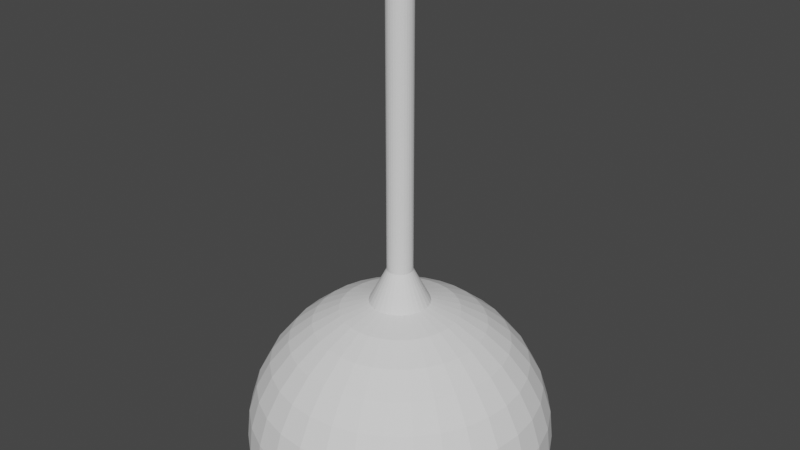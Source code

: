 # Source: ceilingLight.blend  (saved by Blender 2.92.15; exported with 4.5.12 LTS)
import bpy
from mathutils import Matrix  # noqa: F401  (used for matrix-valued properties, if any)

bpy.ops.wm.read_factory_settings(use_empty=True)
scene = bpy.context.scene
scene.name = 'Scene'

# ---- collections
col_collection = bpy.data.collections.new('Collection'); scene.collection.children.link(col_collection)

# ---- world
world_world = bpy.data.worlds.new('World'); scene.world = world_world
world_world.use_nodes = True; world_world.node_tree.nodes.clear()
_N = world_world.node_tree.nodes; _L = world_world.node_tree.links
n0 = _N.new('ShaderNodeOutputWorld'); n0.name = 'World Output'; n0.location = (300, 300)
n1 = _N.new('ShaderNodeBackground'); n1.name = 'Background'; n1.location = (10, 300)
n1.inputs[0].default_value = (0.05088, 0.05088, 0.05088, 1.0)
_L.new(n1.outputs[0], n0.inputs[0])
n0.is_active_output = True
world_world.color = (0.05088, 0.05088, 0.05088)
world_world.use_sun_shadow = False
world_world.sun_shadow_jitter_overblur = 0.0

# ---- meshes
me_sphere = bpy.data.meshes.new('Sphere')
me_sphere.from_pydata([(0.0, 0.1951, 0.9808), (0.0, 0.3827, 0.9239), (0.0, 0.5556, 0.8315), (0.0, 0.7071, 0.7071), (0.0, 0.8315, 0.5556), (0.0, 0.9239, 0.3827), (0.0, 0.9808, 0.1951), (0.0, 1.0, 1.192e-07), (0.03806, 0.1913, 0.9808), (0.07466, 0.3753, 0.9239), (0.1084, 0.5449, 0.8315), (0.1379, 0.6935, 0.7071), (0.1622, 0.8155, 0.5556), (0.1802, 0.9061, 0.3827), (0.1913, 0.9619, 0.1951), (0.1951, 0.9808, 1.192e-07), (0.07466, 0.1802, 0.9808), (0.1464, 0.3536, 0.9239), (0.2126, 0.5133, 0.8315), (0.2706, 0.6533, 0.7071), (0.3182, 0.7682, 0.5556), (0.3536, 0.8536, 0.3827), (0.3753, 0.9061, 0.1951), (0.3827, 0.9239, 1.192e-07), (0.1084, 0.1622, 0.9808), (0.2126, 0.3182, 0.9239), (0.3087, 0.4619, 0.8315), (0.3928, 0.5879, 0.7071), (0.4619, 0.6913, 0.5556), (0.5133, 0.7682, 0.3827), (0.5449, 0.8155, 0.1951), (0.5556, 0.8315, 1.192e-07), (0.1379, 0.1379, 0.9808), (0.2706, 0.2706, 0.9239), (0.3928, 0.3928, 0.8315), (0.5, 0.5, 0.7071), (0.5879, 0.5879, 0.5556), (0.6533, 0.6533, 0.3827), (0.6935, 0.6935, 0.1951), (0.7071, 0.7071, 1.192e-07), (0.1622, 0.1084, 0.9808), (0.3182, 0.2126, 0.9239), (0.4619, 0.3087, 0.8315), (0.5879, 0.3928, 0.7071), (0.6913, 0.4619, 0.5556), (0.7682, 0.5133, 0.3827), (0.8155, 0.5449, 0.1951), (0.8315, 0.5556, 1.192e-07), (0.1802, 0.07466, 0.9808), (0.3536, 0.1464, 0.9239), (0.5133, 0.2126, 0.8315), (0.6533, 0.2706, 0.7071), (0.7682, 0.3182, 0.5556), (0.8536, 0.3536, 0.3827), (0.9061, 0.3753, 0.1951), (0.9239, 0.3827, 1.192e-07), (0.1913, 0.03806, 0.9808), (0.3753, 0.07466, 0.9239), (0.5449, 0.1084, 0.8315), (0.6935, 0.1379, 0.7071), (0.8155, 0.1622, 0.5556), (0.9061, 0.1802, 0.3827), (0.9619, 0.1913, 0.1951), (0.9808, 0.1951, 1.192e-07), (0.1951, -3.266e-07, 0.9808), (0.3827, -3.192e-07, 0.9239), (0.5556, -3.117e-07, 0.8315), (0.7071, -3.192e-07, 0.7071), (0.8315, -3.341e-07, 0.5556), (0.9239, -2.745e-07, 0.3827), (0.9808, -3.937e-07, 0.1951), (1.0, -3.788e-07, 1.192e-07), (0.1913, -0.03806, 0.9808), (0.3753, -0.07466, 0.9239), (0.5449, -0.1084, 0.8315), (0.6935, -0.138, 0.7071), (0.8155, -0.1622, 0.5556), (0.9061, -0.1802, 0.3827), (0.9619, -0.1913, 0.1951), (0.9808, -0.1951, 1.192e-07), (0.1802, -0.07466, 0.9808), (0.3536, -0.1464, 0.9239), (0.5133, -0.2126, 0.8315), (0.6533, -0.2706, 0.7071), (0.7682, -0.3182, 0.5556), (0.8536, -0.3536, 0.3827), (0.9061, -0.3753, 0.1951), (0.9239, -0.3827, 1.192e-07), (0.1622, -0.1084, 0.9808), (0.3182, -0.2126, 0.9239), (0.4619, -0.3087, 0.8315), (0.5879, -0.3928, 0.7071), (0.6913, -0.4619, 0.5556), (0.7682, -0.5133, 0.3827), (0.8155, -0.5449, 0.1951), (0.8315, -0.5556, 1.192e-07), (0.1379, -0.138, 0.9808), (0.2706, -0.2706, 0.9239), (0.3928, -0.3928, 0.8315), (0.5, -0.5, 0.7071), (0.5879, -0.5879, 0.5556), (0.6533, -0.6533, 0.3827), (0.6935, -0.6935, 0.1951), (0.7071, -0.7071, 1.192e-07), (0.1084, -0.1622, 0.9808), (0.2126, -0.3182, 0.9239), (0.3087, -0.4619, 0.8315), (0.3928, -0.5879, 0.7071), (0.4619, -0.6913, 0.5556), (0.5133, -0.7682, 0.3827), (0.5449, -0.8155, 0.1951), (0.5556, -0.8315, 1.192e-07), (0.07466, -0.1802, 0.9808), (0.1464, -0.3536, 0.9239), (0.2126, -0.5133, 0.8315), (0.2706, -0.6533, 0.7071), (0.3182, -0.7682, 0.5556), (0.3536, -0.8536, 0.3827), (0.3753, -0.9061, 0.1951), (0.3827, -0.9239, 1.192e-07), (0.03806, -0.1913, 0.9808), (0.07466, -0.3753, 0.9239), (0.1084, -0.5449, 0.8315), (0.1379, -0.6935, 0.7071), (0.1622, -0.8155, 0.5556), (0.1802, -0.9061, 0.3827), (0.1913, -0.9619, 0.1951), (0.1951, -0.9808, 1.192e-07), (-7.212e-09, -0.1951, 0.9808), (4.122e-08, -0.3827, 0.9239), (2.632e-08, -0.5556, 0.8315), (-2.584e-08, -0.7071, 0.7071), (-8.544e-08, -0.8315, 0.5556), (6.357e-08, -0.9239, 0.3827), (-8.544e-08, -0.9808, 0.1951), (-1.003e-07, -1.0, 1.192e-07), (-0.03806, -0.1913, 0.9808), (-0.07466, -0.3753, 0.9239), (-0.1084, -0.5449, 0.8315), (-0.1379, -0.6935, 0.7071), (-0.1622, -0.8155, 0.5556), (-0.1802, -0.9061, 0.3827), (-0.1913, -0.9619, 0.1951), (-0.1951, -0.9808, 1.192e-07), (-0.07466, -0.1802, 0.9808), (-0.1464, -0.3536, 0.9239), (-0.2126, -0.5133, 0.8315), (-0.2706, -0.6533, 0.7071), (-0.3182, -0.7682, 0.5556), (-0.3536, -0.8536, 0.3827), (-0.3753, -0.9061, 0.1951), (-0.3827, -0.9239, 1.192e-07), (-0.1084, -0.1622, 0.9808), (-0.2126, -0.3182, 0.9239), (-0.3087, -0.4619, 0.8315), (-0.3928, -0.5879, 0.7071), (-0.4619, -0.6913, 0.5556), (-0.5133, -0.7682, 0.3827), (-0.5449, -0.8155, 0.1951), (-0.5556, -0.8315, 1.192e-07), (0.0, 0.1951, 0.9808), (-0.1379, -0.138, 0.9808), (-0.2706, -0.2706, 0.9239), (-0.3928, -0.3928, 0.8315), (-0.5, -0.5, 0.7071), (-0.5879, -0.5879, 0.5556), (-0.6533, -0.6533, 0.3827), (-0.6935, -0.6935, 0.1951), (-0.7071, -0.7071, 1.192e-07), (-0.1622, -0.1084, 0.9808), (-0.3182, -0.2126, 0.9239), (-0.4619, -0.3087, 0.8315), (-0.5879, -0.3928, 0.7071), (-0.6913, -0.4619, 0.5556), (-0.7682, -0.5133, 0.3827), (-0.8155, -0.5449, 0.1951), (-0.8315, -0.5556, 1.192e-07), (-0.1802, -0.07466, 0.9808), (-0.3536, -0.1464, 0.9239), (-0.5133, -0.2126, 0.8315), (-0.6533, -0.2706, 0.7071), (-0.7682, -0.3182, 0.5556), (-0.8536, -0.3536, 0.3827), (-0.9061, -0.3753, 0.1951), (-0.9239, -0.3827, 1.192e-07), (-0.1913, -0.03806, 0.9808), (-0.3753, -0.07466, 0.9239), (-0.5449, -0.1084, 0.8315), (-0.6935, -0.1379, 0.7071), (-0.8155, -0.1622, 0.5556), (-0.9061, -0.1802, 0.3827), (-0.9619, -0.1913, 0.1951), (-0.9808, -0.1951, 1.192e-07), (-0.1951, -3.117e-07, 0.9808), (-0.3827, -2.819e-07, 0.9239), (-0.5556, -2.819e-07, 0.8315), (-0.7071, -1.851e-07, 0.7071), (-0.8315, -1.404e-07, 0.5556), (-0.9239, -3.192e-07, 0.3827), (-0.9808, -9.567e-08, 0.1951), (-1.0, -1.404e-07, 1.192e-07), (-0.1913, 0.03806, 0.9808), (-0.3753, 0.07466, 0.9239), (-0.5449, 0.1084, 0.8315), (-0.6935, 0.1379, 0.7071), (-0.8155, 0.1622, 0.5556), (-0.9061, 0.1802, 0.3827), (-0.9619, 0.1913, 0.1951), (-0.9808, 0.1951, 1.192e-07), (-0.1802, 0.07466, 0.9808), (-0.3536, 0.1464, 0.9239), (-0.5133, 0.2126, 0.8315), (-0.6533, 0.2706, 0.7071), (-0.7682, 0.3182, 0.5556), (-0.8536, 0.3536, 0.3827), (-0.9061, 0.3753, 0.1951), (-0.9239, 0.3827, 1.192e-07), (-0.1622, 0.1084, 0.9808), (-0.3182, 0.2126, 0.9239), (-0.4619, 0.3087, 0.8315), (-0.5879, 0.3928, 0.7071), (-0.6913, 0.4619, 0.5556), (-0.7682, 0.5133, 0.3827), (-0.8155, 0.5449, 0.1951), (-0.8315, 0.5556, 1.192e-07), (-0.1379, 0.1379, 0.9808), (-0.2706, 0.2706, 0.9239), (-0.3928, 0.3928, 0.8315), (-0.5, 0.5, 0.7071), (-0.5879, 0.5879, 0.5556), (-0.6533, 0.6533, 0.3827), (-0.6935, 0.6935, 0.1951), (-0.7071, 0.7071, 1.192e-07), (-0.1084, 0.1622, 0.9808), (-0.2126, 0.3182, 0.9239), (-0.3087, 0.4619, 0.8315), (-0.3928, 0.5879, 0.7071), (-0.4619, 0.6913, 0.5556), (-0.5133, 0.7682, 0.3827), (-0.5449, 0.8155, 0.1951), (-0.5556, 0.8315, 1.192e-07), (-0.07466, 0.1802, 0.9808), (-0.1464, 0.3536, 0.9239), (-0.2126, 0.5133, 0.8315), (-0.2706, 0.6533, 0.7071), (-0.3182, 0.7682, 0.5556), (-0.3536, 0.8536, 0.3827), (-0.3753, 0.9061, 0.1951), (-0.3827, 0.9239, 1.192e-07), (-0.03806, 0.1913, 0.9808), (-0.07466, 0.3753, 0.9239), (-0.1084, 0.5449, 0.8315), (-0.1379, 0.6935, 0.7071), (-0.1622, 0.8155, 0.5556), (-0.1802, 0.9061, 0.3827), (-0.1913, 0.9619, 0.1951), (-0.1951, 0.9808, 1.192e-07), (1.0, -3.788e-07, -2.325e-06), (1.0, 1.923e-06, 0.0), (1.0, -2.68e-06, 0.0), (0.1951, -0.9808, 0.0), (-0.9808, -0.1951, 0.0), (0.9239, 0.3827, 0.0), (3.412e-06, -1.0, 0.0), (-1.003e-07, -1.0, -3.517e-06), (-1.0, -1.404e-07, 0.0), (-3.612e-06, -1.0, 0.0), (-0.9808, 0.1951, 0.0), (0.9808, 0.1951, 0.0), (-0.9239, 0.3827, 0.0), (-0.8315, 0.5556, 0.0), (-0.7071, 0.7071, 0.0), (-0.3827, 0.9239, 0.0), (-0.5556, 0.8315, 0.0), (-0.1951, 0.9808, 0.0), (0.0, 1.0, 0.0), (0.5556, 0.8315, 0.0), (0.3827, 0.9239, 0.0), (0.1951, 0.9808, 0.0), (-0.1951, -0.9808, 0.0), (0.8315, -0.5556, 0.0), (0.8315, 0.5556, 0.0), (0.9808, -0.1951, 0.0), (0.9239, -0.3827, 0.0), (0.7071, 0.7071, 0.0), (-0.3827, -0.9239, 0.0), (-0.5556, -0.8315, 0.0), (-0.7071, -0.7071, 0.0), (-0.8315, -0.5556, 0.0), (-0.9239, -0.3827, 0.0), (0.7071, -0.7071, 0.0), (0.5556, -0.8315, 0.0), (0.3827, -0.9239, 0.0), (0.03806, 0.1913, 0.9808), (0.07466, 0.1802, 0.9808), (0.1084, 0.1622, 0.9808), (0.1379, 0.1379, 0.9808), (0.1622, 0.1084, 0.9808), (0.1802, 0.07466, 0.9808), (0.1913, 0.03806, 0.9808), (0.1951, -3.266e-07, 0.9808), (0.1913, -0.03806, 0.9808), (0.1802, -0.07466, 0.9808), (0.1622, -0.1084, 0.9808), (0.1379, -0.138, 0.9808), (0.1084, -0.1622, 0.9808), (0.07466, -0.1802, 0.9808), (0.03806, -0.1913, 0.9808), (-7.212e-09, -0.1951, 0.9808), (-0.03806, -0.1913, 0.9808), (-0.07466, -0.1802, 0.9808), (-0.1084, -0.1622, 0.9808), (-0.1379, -0.138, 0.9808), (-0.1622, -0.1084, 0.9808), (-0.1802, -0.07466, 0.9808), (-0.1913, -0.03806, 0.9808), (-0.1951, -3.117e-07, 0.9808), (-0.1913, 0.03806, 0.9808), (-0.1802, 0.07466, 0.9808), (-0.1622, 0.1084, 0.9808), (-0.1379, 0.1379, 0.9808), (-0.1084, 0.1622, 0.9808), (-0.07466, 0.1802, 0.9808), (-0.03806, 0.1913, 0.9808), (2.776e-08, 0.08274, 1.2), (0.01614, 0.08115, 1.2), (0.03166, 0.07644, 1.2), (0.04597, 0.0688, 1.2), (0.05851, 0.05851, 1.2), (0.0688, 0.04597, 1.2), (0.07644, 0.03166, 1.2), (0.08115, 0.01614, 1.2), (0.08274, -3.182e-07, 1.2), (0.08115, -0.01614, 1.2), (0.07644, -0.03166, 1.2), (0.0688, -0.04597, 1.2), (0.05851, -0.05851, 1.2), (0.04597, -0.0688, 1.2), (0.03166, -0.07644, 1.2), (0.01614, -0.08115, 1.2), (2.47e-08, -0.08274, 1.2), (-0.01614, -0.08115, 1.2), (-0.03166, -0.07644, 1.2), (-0.04597, -0.0688, 1.2), (-0.05851, -0.05851, 1.2), (-0.0688, -0.04597, 1.2), (-0.07644, -0.03166, 1.2), (-0.08115, -0.01614, 1.2), (-0.08274, -3.119e-07, 1.2), (-0.08115, 0.01614, 1.2), (-0.07644, 0.03166, 1.2), (-0.0688, 0.04597, 1.2), (-0.05851, 0.05851, 1.2), (-0.04597, 0.0688, 1.2), (-0.03166, 0.07644, 1.2), (-0.01614, 0.08115, 1.2), (2.776e-08, 0.08274, 3.0), (0.01614, 0.08115, 3.0), (0.03166, 0.07644, 3.0), (0.04597, 0.0688, 3.0), (0.05851, 0.05851, 3.0), (0.0688, 0.04597, 3.0), (0.07644, 0.03166, 3.0), (0.08115, 0.01614, 3.0), (0.08274, -3.182e-07, 3.0), (0.08115, -0.01614, 3.0), (0.07644, -0.03166, 3.0), (0.0688, -0.04597, 3.0), (0.05851, -0.05851, 3.0), (0.04597, -0.0688, 3.0), (0.03166, -0.07644, 3.0), (0.01614, -0.08115, 3.0), (2.47e-08, -0.08274, 3.0), (-0.01614, -0.08115, 3.0), (-0.03166, -0.07644, 3.0), (-0.04597, -0.0688, 3.0), (-0.05851, -0.05851, 3.0), (-0.0688, -0.04597, 3.0), (-0.07644, -0.03166, 3.0), (-0.08115, -0.01614, 3.0), (-0.08274, -3.119e-07, 3.0), (-0.08115, 0.01614, 3.0), (-0.07644, 0.03166, 3.0), (-0.0688, 0.04597, 3.0), (-0.05851, 0.05851, 3.0), (-0.04597, 0.0688, 3.0), (-0.03166, 0.07644, 3.0), (-0.01614, 0.08115, 3.0)], [], [(1, 0, 8, 9), (2, 1, 9, 10), (3, 2, 10, 11), (4, 3, 11, 12), (5, 4, 12, 13), (6, 5, 13, 14), (7, 6, 14, 15), (8, 0, 160, 293), (15, 14, 22, 23), (193, 185, 315, 316), (9, 8, 16, 17), (10, 9, 17, 18), (11, 10, 18, 19), (12, 11, 19, 20), (13, 12, 20, 21), (14, 13, 21, 22), (20, 19, 27, 28), (21, 20, 28, 29), (22, 21, 29, 30), (23, 22, 30, 31), (56, 48, 298, 299), (17, 16, 24, 25), (18, 17, 25, 26), (19, 18, 26, 27), (112, 104, 305, 306), (25, 24, 32, 33), (26, 25, 33, 34), (27, 26, 34, 35), (28, 27, 35, 36), (29, 28, 36, 37), (30, 29, 37, 38), (31, 30, 38, 39), (36, 35, 43, 44), (37, 36, 44, 45), (38, 37, 45, 46), (39, 38, 46, 47), (169, 161, 312, 313), (33, 32, 40, 41), (34, 33, 41, 42), (35, 34, 42, 43), (41, 40, 48, 49), (42, 41, 49, 50), (43, 42, 50, 51), (44, 43, 51, 52), (45, 44, 52, 53), (46, 45, 53, 54), (47, 46, 54, 55), (249, 241, 322, 323), (53, 52, 60, 61), (54, 53, 61, 62), (55, 54, 62, 63), (136, 128, 308, 309), (49, 48, 56, 57), (50, 49, 57, 58), (51, 50, 58, 59), (52, 51, 59, 60), (57, 56, 64, 65), (58, 57, 65, 66), (59, 58, 66, 67), (60, 59, 67, 68), (61, 60, 68, 69), (62, 61, 69, 70), (63, 62, 70, 71), (64, 56, 299, 300), (69, 68, 76, 77), (70, 69, 77, 78), (71, 70, 78, 79), (40, 32, 296, 297), (65, 64, 72, 73), (66, 65, 73, 74), (67, 66, 74, 75), (68, 67, 75, 76), (74, 73, 81, 82), (75, 74, 82, 83), (76, 75, 83, 84), (77, 76, 84, 85), (78, 77, 85, 86), (79, 78, 86, 87), (120, 112, 306, 307), (73, 72, 80, 81), (86, 85, 93, 94), (87, 86, 94, 95), (177, 169, 313, 314), (81, 80, 88, 89), (82, 81, 89, 90), (83, 82, 90, 91), (84, 83, 91, 92), (85, 84, 92, 93), (91, 90, 98, 99), (92, 91, 99, 100), (93, 92, 100, 101), (94, 93, 101, 102), (95, 94, 102, 103), (233, 225, 320, 321), (89, 88, 96, 97), (90, 89, 97, 98), (103, 102, 110, 111), (96, 88, 303, 304), (97, 96, 104, 105), (98, 97, 105, 106), (99, 98, 106, 107), (100, 99, 107, 108), (101, 100, 108, 109), (102, 101, 109, 110), (107, 106, 114, 115), (108, 107, 115, 116), (109, 108, 116, 117), (110, 109, 117, 118), (111, 110, 118, 119), (48, 40, 297, 298), (105, 104, 112, 113), (106, 105, 113, 114), (119, 118, 126, 127), (241, 233, 321, 322), (113, 112, 120, 121), (114, 113, 121, 122), (115, 114, 122, 123), (116, 115, 123, 124), (117, 116, 124, 125), (118, 117, 125, 126), (124, 123, 131, 132), (125, 124, 132, 133), (126, 125, 133, 134), (127, 126, 134, 135), (161, 152, 311, 312), (121, 120, 128, 129), (122, 121, 129, 130), (123, 122, 130, 131), (0, 249, 323, 160), (129, 128, 136, 137), (130, 129, 137, 138), (131, 130, 138, 139), (132, 131, 139, 140), (133, 132, 140, 141), (134, 133, 141, 142), (135, 134, 142, 143), (140, 139, 147, 148), (141, 140, 148, 149), (142, 141, 149, 150), (143, 142, 150, 151), (217, 209, 318, 319), (137, 136, 144, 145), (138, 137, 145, 146), (139, 138, 146, 147), (145, 144, 152, 153), (146, 145, 153, 154), (147, 146, 154, 155), (148, 147, 155, 156), (149, 148, 156, 157), (150, 149, 157, 158), (151, 150, 158, 159), (24, 16, 294, 295), (157, 156, 165, 166), (158, 157, 166, 167), (159, 158, 167, 168), (209, 201, 317, 318), (153, 152, 161, 162), (154, 153, 162, 163), (155, 154, 163, 164), (156, 155, 164, 165), (163, 162, 170, 171), (164, 163, 171, 172), (165, 164, 172, 173), (166, 165, 173, 174), (167, 166, 174, 175), (168, 167, 175, 176), (185, 177, 314, 315), (162, 161, 169, 170), (175, 174, 182, 183), (176, 175, 183, 184), (80, 72, 301, 302), (170, 169, 177, 178), (171, 170, 178, 179), (172, 171, 179, 180), (173, 172, 180, 181), (174, 173, 181, 182), (179, 178, 186, 187), (180, 179, 187, 188), (181, 180, 188, 189), (182, 181, 189, 190), (183, 182, 190, 191), (184, 183, 191, 192), (104, 96, 304, 305), (178, 177, 185, 186), (191, 190, 198, 199), (192, 191, 199, 200), (225, 217, 319, 320), (186, 185, 193, 194), (187, 186, 194, 195), (188, 187, 195, 196), (189, 188, 196, 197), (190, 189, 197, 198), (196, 195, 203, 204), (197, 196, 204, 205), (198, 197, 205, 206), (199, 198, 206, 207), (200, 199, 207, 208), (88, 80, 302, 303), (194, 193, 201, 202), (195, 194, 202, 203), (208, 207, 215, 216), (144, 136, 309, 310), (202, 201, 209, 210), (203, 202, 210, 211), (204, 203, 211, 212), (205, 204, 212, 213), (206, 205, 213, 214), (207, 206, 214, 215), (212, 211, 219, 220), (213, 212, 220, 221), (214, 213, 221, 222), (215, 214, 222, 223), (216, 215, 223, 224), (201, 193, 316, 317), (210, 209, 217, 218), (211, 210, 218, 219), (224, 223, 231, 232), (32, 24, 295, 296), (218, 217, 225, 226), (219, 218, 226, 227), (220, 219, 227, 228), (221, 220, 228, 229), (222, 221, 229, 230), (223, 222, 230, 231), (229, 228, 236, 237), (230, 229, 237, 238), (231, 230, 238, 239), (232, 231, 239, 240), (152, 144, 310, 311), (226, 225, 233, 234), (227, 226, 234, 235), (228, 227, 235, 236), (234, 233, 241, 242), (235, 234, 242, 243), (236, 235, 243, 244), (237, 236, 244, 245), (238, 237, 245, 246), (239, 238, 246, 247), (240, 239, 247, 248), (16, 8, 293, 294), (246, 245, 253, 254), (247, 246, 254, 255), (248, 247, 255, 256), (72, 64, 300, 301), (242, 241, 249, 250), (243, 242, 250, 251), (244, 243, 251, 252), (245, 244, 252, 253), (250, 249, 0, 1), (251, 250, 1, 2), (252, 251, 2, 3), (253, 252, 3, 4), (254, 253, 4, 5), (255, 254, 5, 6), (256, 255, 6, 7), (128, 120, 307, 308), (257, 259, 258), (266, 263, 264), (356, 387, 386, 385, 384, 383, 382, 381, 380, 379, 378, 377, 376, 375, 374, 373, 372, 371, 370, 369, 368, 367, 366, 365, 364, 363, 362, 361, 360, 359, 358, 357), (275, 7, 15, 278), (278, 15, 23, 277), (277, 23, 31, 276), (276, 31, 39, 284), (284, 39, 47, 281), (281, 47, 55, 262), (262, 55, 63, 268), (268, 63, 71, 257, 258), (257, 71, 79, 282, 259), (282, 79, 87, 283), (283, 87, 95, 280), (280, 95, 103, 290), (290, 103, 111, 291), (291, 111, 119, 292), (292, 119, 127, 260), (260, 127, 135, 264, 263), (264, 135, 143, 279, 266), (279, 143, 151, 285), (285, 151, 159, 286), (286, 159, 168, 287), (168, 176, 288, 287), (176, 184, 289, 288), (184, 192, 261, 289), (192, 200, 265, 261), (200, 208, 267, 265), (267, 208, 216, 269), (269, 216, 224, 270), (270, 224, 232, 271), (232, 240, 273, 271), (240, 248, 272, 273), (248, 256, 274, 272), (256, 7, 275, 274), (323, 322, 354, 355), (296, 295, 327, 328), (309, 308, 340, 341), (322, 321, 353, 354), (295, 294, 326, 327), (308, 307, 339, 340), (321, 320, 352, 353), (294, 293, 325, 326), (307, 306, 338, 339), (320, 319, 351, 352), (293, 160, 324, 325), (306, 305, 337, 338), (319, 318, 350, 351), (305, 304, 336, 337), (318, 317, 349, 350), (304, 303, 335, 336), (317, 316, 348, 349), (303, 302, 334, 335), (160, 323, 355, 324), (316, 315, 347, 348), (302, 301, 333, 334), (315, 314, 346, 347), (301, 300, 332, 333), (314, 313, 345, 346), (300, 299, 331, 332), (313, 312, 344, 345), (299, 298, 330, 331), (312, 311, 343, 344), (298, 297, 329, 330), (311, 310, 342, 343), (297, 296, 328, 329), (310, 309, 341, 342), (336, 335, 367, 368), (349, 348, 380, 381), (335, 334, 366, 367), (348, 347, 379, 380), (334, 333, 365, 366), (347, 346, 378, 379), (333, 332, 364, 365), (346, 345, 377, 378), (332, 331, 363, 364), (345, 344, 376, 377), (331, 330, 362, 363), (344, 343, 375, 376), (330, 329, 361, 362), (343, 342, 374, 375), (324, 355, 387, 356), (329, 328, 360, 361), (342, 341, 373, 374), (355, 354, 386, 387), (328, 327, 359, 360), (341, 340, 372, 373), (354, 353, 385, 386), (327, 326, 358, 359), (340, 339, 371, 372), (353, 352, 384, 385), (326, 325, 357, 358), (339, 338, 370, 371), (352, 351, 383, 384), (325, 324, 356, 357), (338, 337, 369, 370), (351, 350, 382, 383), (337, 336, 368, 369), (350, 349, 381, 382)])
_uv = me_sphere.uv_layers.new(name='UVMap')
_uv.uv.foreach_set('vector', [0.9414, 0.9297, 0.9414, 0.9297, 0.9414, 0.9297, 0.9414, 0.9297, 0.9414, 0.9297, 0.9414, 0.9297, 0.9414, 0.9297, 0.9414, 0.9297, 0.9414, 0.9297, 0.9414, 0.9297, 0.9414, 0.9297, 0.9414, 0.9297, 0.9414, 0.9297, 0.9414, 0.9297, 0.9414, 0.9297, 0.9414, 0.9297, 0.9414, 0.9297, 0.9414, 0.9297, 0.9414, 0.9297, 0.9414, 0.9297, 0.9414, 0.9297, 0.9414, 0.9297, 0.9414, 0.9297, 0.9414, 0.9297, 0.9414, 0.9297, 0.9414, 0.9297, 0.9414, 0.9297, 0.9414, 0.9297, 0.8105, 0.9297, 0.8105, 0.9297, 0.8105, 0.9297, 0.8105, 0.9297, 0.9414, 0.9297, 0.9414, 0.9297, 0.9414, 0.9297, 0.9414, 0.9297, 0.8105, 0.9297, 0.8105, 0.9297, 0.8105, 0.9297, 0.8105, 0.9297, 0.9414, 0.9297, 0.9414, 0.9297, 0.9414, 0.9297, 0.9414, 0.9297, 0.9414, 0.9297, 0.9414, 0.9297, 0.9414, 0.9297, 0.9414, 0.9297, 0.9414, 0.9297, 0.9414, 0.9297, 0.9414, 0.9297, 0.9414, 0.9297, 0.9414, 0.9297, 0.9414, 0.9297, 0.9414, 0.9297, 0.9414, 0.9297, 0.9414, 0.9297, 0.9414, 0.9297, 0.9414, 0.9297, 0.9414, 0.9297, 0.9414, 0.9297, 0.9414, 0.9297, 0.9414, 0.9297, 0.9414, 0.9297, 0.9414, 0.9297, 0.9414, 0.9297, 0.9414, 0.9297, 0.9414, 0.9297, 0.9414, 0.9297, 0.9414, 0.9297, 0.9414, 0.9297, 0.9414, 0.9297, 0.9414, 0.9297, 0.9414, 0.9297, 0.9414, 0.9297, 0.9414, 0.9297, 0.9414, 0.9297, 0.9414, 0.9297, 0.9414, 0.9297, 0.9414, 0.9297, 0.8105, 0.9297, 0.8105, 0.9297, 0.8105, 0.9297, 0.8105, 0.9297, 0.9414, 0.9297, 0.9414, 0.9297, 0.9414, 0.9297, 0.9414, 0.9297, 0.9414, 0.9297, 0.9414, 0.9297, 0.9414, 0.9297, 0.9414, 0.9297, 0.9414, 0.9297, 0.9414, 0.9297, 0.9414, 0.9297, 0.9414, 0.9297, 0.8105, 0.9297, 0.8105, 0.9297, 0.8105, 0.9297, 0.8105, 0.9297, 0.9414, 0.9297, 0.9414, 0.9297, 0.9414, 0.9297, 0.9414, 0.9297, 0.9414, 0.9297, 0.9414, 0.9297, 0.9414, 0.9297, 0.9414, 0.9297, 0.9414, 0.9297, 0.9414, 0.9297, 0.9414, 0.9297, 0.9414, 0.9297, 0.9414, 0.9297, 0.9414, 0.9297, 0.9414, 0.9297, 0.9414, 0.9297, 0.9414, 0.9297, 0.9414, 0.9297, 0.9414, 0.9297, 0.9414, 0.9297, 0.9414, 0.9297, 0.9414, 0.9297, 0.9414, 0.9297, 0.9414, 0.9297, 0.9414, 0.9297, 0.9414, 0.9297, 0.9414, 0.9297, 0.9414, 0.9297, 0.9414, 0.9297, 0.9414, 0.9297, 0.9414, 0.9297, 0.9414, 0.9297, 0.9414, 0.9297, 0.9414, 0.9297, 0.9414, 0.9297, 0.9414, 0.9297, 0.9414, 0.9297, 0.9414, 0.9297, 0.9414, 0.9297, 0.9414, 0.9297, 0.9414, 0.9297, 0.9414, 0.9297, 0.9414, 0.9297, 0.9414, 0.9297, 0.8105, 0.9297, 0.8105, 0.9297, 0.8105, 0.9297, 0.8105, 0.9297, 0.9414, 0.9297, 0.9414, 0.9297, 0.9414, 0.9297, 0.9414, 0.9297, 0.9414, 0.9297, 0.9414, 0.9297, 0.9414, 0.9297, 0.9414, 0.9297, 0.9414, 0.9297, 0.9414, 0.9297, 0.9414, 0.9297, 0.9414, 0.9297, 0.9414, 0.9297, 0.9414, 0.9297, 0.9414, 0.9297, 0.9414, 0.9297, 0.9414, 0.9297, 0.9414, 0.9297, 0.9414, 0.9297, 0.9414, 0.9297, 0.9414, 0.9297, 0.9414, 0.9297, 0.9414, 0.9297, 0.9414, 0.9297, 0.9414, 0.9297, 0.9414, 0.9297, 0.9414, 0.9297, 0.9414, 0.9297, 0.9414, 0.9297, 0.9414, 0.9297, 0.9414, 0.9297, 0.9414, 0.9297, 0.9414, 0.9297, 0.9414, 0.9297, 0.9414, 0.9297, 0.9414, 0.9297, 0.9414, 0.9297, 0.9414, 0.9297, 0.9414, 0.9297, 0.9414, 0.9297, 0.8105, 0.9297, 0.8105, 0.9297, 0.8105, 0.9297, 0.8105, 0.9297, 0.9414, 0.9297, 0.9414, 0.9297, 0.9414, 0.9297, 0.9414, 0.9297, 0.9414, 0.9297, 0.9414, 0.9297, 0.9414, 0.9297, 0.9414, 0.9297, 0.9414, 0.9297, 0.9414, 0.9297, 0.9414, 0.9297, 0.9414, 0.9297, 0.8105, 0.9297, 0.8105, 0.9297, 0.8105, 0.9297, 0.8105, 0.9297, 0.9414, 0.9297, 0.9414, 0.9297, 0.9414, 0.9297, 0.9414, 0.9297, 0.9414, 0.9297, 0.9414, 0.9297, 0.9414, 0.9297, 0.9414, 0.9297, 0.9414, 0.9297, 0.9414, 0.9297, 0.9414, 0.9297, 0.9414, 0.9297, 0.9414, 0.9297, 0.9414, 0.9297, 0.9414, 0.9297, 0.9414, 0.9297, 0.9414, 0.9297, 0.9414, 0.9297, 0.9414, 0.9297, 0.9414, 0.9297, 0.9414, 0.9297, 0.9414, 0.9297, 0.9414, 0.9297, 0.9414, 0.9297, 0.9414, 0.9297, 0.9414, 0.9297, 0.9414, 0.9297, 0.9414, 0.9297, 0.9414, 0.9297, 0.9414, 0.9297, 0.9414, 0.9297, 0.9414, 0.9297, 0.9414, 0.9297, 0.9414, 0.9297, 0.9414, 0.9297, 0.9414, 0.9297, 0.9414, 0.9297, 0.9414, 0.9297, 0.9414, 0.9297, 0.9414, 0.9297, 0.9414, 0.9297, 0.9414, 0.9297, 0.9414, 0.9297, 0.9414, 0.9297, 0.8105, 0.9297, 0.8105, 0.9297, 0.8105, 0.9297, 0.8105, 0.9297, 0.9414, 0.9297, 0.9414, 0.9297, 0.9414, 0.9297, 0.9414, 0.9297, 0.9414, 0.9297, 0.9414, 0.9297, 0.9414, 0.9297, 0.9414, 0.9297, 0.9414, 0.9297, 0.9414, 0.9297, 0.9414, 0.9297, 0.9414, 0.9297, 0.8105, 0.9297, 0.8105, 0.9297, 0.8105, 0.9297, 0.8105, 0.9297, 0.9414, 0.9297, 0.9414, 0.9297, 0.9414, 0.9297, 0.9414, 0.9297, 0.9414, 0.9297, 0.9414, 0.9297, 0.9414, 0.9297, 0.9414, 0.9297, 0.9414, 0.9297, 0.9414, 0.9297, 0.9414, 0.9297, 0.9414, 0.9297, 0.9414, 0.9297, 0.9414, 0.9297, 0.9414, 0.9297, 0.9414, 0.9297, 0.9414, 0.9297, 0.9414, 0.9297, 0.9414, 0.9297, 0.9414, 0.9297, 0.9414, 0.9297, 0.9414, 0.9297, 0.9414, 0.9297, 0.9414, 0.9297, 0.9414, 0.9297, 0.9414, 0.9297, 0.9414, 0.9297, 0.9414, 0.9297, 0.9414, 0.9297, 0.9414, 0.9297, 0.9414, 0.9297, 0.9414, 0.9297, 0.9414, 0.9297, 0.9414, 0.9297, 0.9414, 0.9297, 0.9414, 0.9297, 0.9414, 0.9297, 0.9414, 0.9297, 0.9414, 0.9297, 0.9414, 0.9297, 0.8105, 0.9297, 0.8105, 0.9297, 0.8105, 0.9297, 0.8105, 0.9297, 0.9414, 0.9297, 0.9414, 0.9297, 0.9414, 0.9297, 0.9414, 0.9297, 0.9414, 0.9297, 0.9414, 0.9297, 0.9414, 0.9297, 0.9414, 0.9297, 0.9414, 0.9297, 0.9414, 0.9297, 0.9414, 0.9297, 0.9414, 0.9297, 0.8105, 0.9297, 0.8105, 0.9297, 0.8105, 0.9297, 0.8105, 0.9297, 0.9414, 0.9297, 0.9414, 0.9297, 0.9414, 0.9297, 0.9414, 0.9297, 0.9414, 0.9297, 0.9414, 0.9297, 0.9414, 0.9297, 0.9414, 0.9297, 0.9414, 0.9297, 0.9414, 0.9297, 0.9414, 0.9297, 0.9414, 0.9297, 0.9414, 0.9297, 0.9414, 0.9297, 0.9414, 0.9297, 0.9414, 0.9297, 0.9414, 0.9297, 0.9414, 0.9297, 0.9414, 0.9297, 0.9414, 0.9297, 0.9414, 0.9297, 0.9414, 0.9297, 0.9414, 0.9297, 0.9414, 0.9297, 0.9414, 0.9297, 0.9414, 0.9297, 0.9414, 0.9297, 0.9414, 0.9297, 0.9414, 0.9297, 0.9414, 0.9297, 0.9414, 0.9297, 0.9414, 0.9297, 0.9414, 0.9297, 0.9414, 0.9297, 0.9414, 0.9297, 0.9414, 0.9297, 0.9414, 0.9297, 0.9414, 0.9297, 0.9414, 0.9297, 0.9414, 0.9297, 0.8105, 0.9297, 0.8105, 0.9297, 0.8105, 0.9297, 0.8105, 0.9297, 0.9414, 0.9297, 0.9414, 0.9297, 0.9414, 0.9297, 0.9414, 0.9297, 0.9414, 0.9297, 0.9414, 0.9297, 0.9414, 0.9297, 0.9414, 0.9297, 0.9414, 0.9297, 0.9414, 0.9297, 0.9414, 0.9297, 0.9414, 0.9297, 0.8105, 0.9297, 0.8105, 0.9297, 0.8105, 0.9297, 0.8105, 0.9297, 0.9414, 0.9297, 0.9414, 0.9297, 0.9414, 0.9297, 0.9414, 0.9297, 0.9414, 0.9297, 0.9414, 0.9297, 0.9414, 0.9297, 0.9414, 0.9297, 0.9414, 0.9297, 0.9414, 0.9297, 0.9414, 0.9297, 0.9414, 0.9297, 0.9414, 0.9297, 0.9414, 0.9297, 0.9414, 0.9297, 0.9414, 0.9297, 0.9414, 0.9297, 0.9414, 0.9297, 0.9414, 0.9297, 0.9414, 0.9297, 0.9414, 0.9297, 0.9414, 0.9297, 0.9414, 0.9297, 0.9414, 0.9297, 0.9414, 0.9297, 0.9414, 0.9297, 0.9414, 0.9297, 0.9414, 0.9297, 0.9414, 0.9297, 0.9414, 0.9297, 0.9414, 0.9297, 0.9414, 0.9297, 0.9414, 0.9297, 0.9414, 0.9297, 0.9414, 0.9297, 0.9414, 0.9297, 0.9414, 0.9297, 0.9414, 0.9297, 0.9414, 0.9297, 0.9414, 0.9297, 0.9414, 0.9297, 0.9414, 0.9297, 0.9414, 0.9297, 0.9414, 0.9297, 0.8105, 0.9297, 0.8105, 0.9297, 0.8105, 0.9297, 0.8105, 0.9297, 0.9414, 0.9297, 0.9414, 0.9297, 0.9414, 0.9297, 0.9414, 0.9297, 0.9414, 0.9297, 0.9414, 0.9297, 0.9414, 0.9297, 0.9414, 0.9297, 0.9414, 0.9297, 0.9414, 0.9297, 0.9414, 0.9297, 0.9414, 0.9297, 0.8105, 0.9297, 0.8105, 0.9297, 0.8105, 0.9297, 0.8105, 0.9297, 0.9414, 0.9297, 0.9414, 0.9297, 0.9414, 0.9297, 0.9414, 0.9297, 0.9414, 0.9297, 0.9414, 0.9297, 0.9414, 0.9297, 0.9414, 0.9297, 0.9414, 0.9297, 0.9414, 0.9297, 0.9414, 0.9297, 0.9414, 0.9297, 0.9414, 0.9297, 0.9414, 0.9297, 0.9414, 0.9297, 0.9414, 0.9297, 0.9414, 0.9297, 0.9414, 0.9297, 0.9414, 0.9297, 0.9414, 0.9297, 0.9414, 0.9297, 0.9414, 0.9297, 0.9414, 0.9297, 0.9414, 0.9297, 0.9414, 0.9297, 0.9414, 0.9297, 0.9414, 0.9297, 0.9414, 0.9297, 0.9414, 0.9297, 0.9414, 0.9297, 0.9414, 0.9297, 0.9414, 0.9297, 0.9414, 0.9297, 0.9414, 0.9297, 0.9414, 0.9297, 0.9414, 0.9297, 0.9414, 0.9297, 0.9414, 0.9297, 0.9414, 0.9297, 0.9414, 0.9297, 0.8105, 0.9297, 0.8105, 0.9297, 0.8105, 0.9297, 0.8105, 0.9297, 0.9414, 0.9297, 0.9414, 0.9297, 0.9414, 0.9297, 0.9414, 0.9297, 0.9414, 0.9297, 0.9414, 0.9297, 0.9414, 0.9297, 0.9414, 0.9297, 0.9414, 0.9297, 0.9414, 0.9297, 0.9414, 0.9297, 0.9414, 0.9297, 0.8105, 0.9297, 0.8105, 0.9297, 0.8105, 0.9297, 0.8105, 0.9297, 0.9414, 0.9297, 0.9414, 0.9297, 0.9414, 0.9297, 0.9414, 0.9297, 0.9414, 0.9297, 0.9414, 0.9297, 0.9414, 0.9297, 0.9414, 0.9297, 0.9414, 0.9297, 0.9414, 0.9297, 0.9414, 0.9297, 0.9414, 0.9297, 0.9414, 0.9297, 0.9414, 0.9297, 0.9414, 0.9297, 0.9414, 0.9297, 0.9414, 0.9297, 0.9414, 0.9297, 0.9414, 0.9297, 0.9414, 0.9297, 0.9414, 0.9297, 0.9414, 0.9297, 0.9414, 0.9297, 0.9414, 0.9297, 0.9414, 0.9297, 0.9414, 0.9297, 0.9414, 0.9297, 0.9414, 0.9297, 0.9414, 0.9297, 0.9414, 0.9297, 0.9414, 0.9297, 0.9414, 0.9297, 0.9414, 0.9297, 0.9414, 0.9297, 0.9414, 0.9297, 0.9414, 0.9297, 0.9414, 0.9297, 0.9414, 0.9297, 0.9414, 0.9297, 0.9414, 0.9297, 0.9414, 0.9297, 0.9414, 0.9297, 0.9414, 0.9297, 0.9414, 0.9297, 0.8105, 0.9297, 0.8105, 0.9297, 0.8105, 0.9297, 0.8105, 0.9297, 0.9414, 0.9297, 0.9414, 0.9297, 0.9414, 0.9297, 0.9414, 0.9297, 0.9414, 0.9297, 0.9414, 0.9297, 0.9414, 0.9297, 0.9414, 0.9297, 0.9414, 0.9297, 0.9414, 0.9297, 0.9414, 0.9297, 0.9414, 0.9297, 0.9414, 0.9297, 0.9414, 0.9297, 0.9414, 0.9297, 0.9414, 0.9297, 0.9414, 0.9297, 0.9414, 0.9297, 0.9414, 0.9297, 0.9414, 0.9297, 0.9414, 0.9297, 0.9414, 0.9297, 0.9414, 0.9297, 0.9414, 0.9297, 0.9414, 0.9297, 0.9414, 0.9297, 0.9414, 0.9297, 0.9414, 0.9297, 0.9414, 0.9297, 0.9414, 0.9297, 0.9414, 0.9297, 0.9414, 0.9297, 0.9414, 0.9297, 0.9414, 0.9297, 0.9414, 0.9297, 0.9414, 0.9297, 0.9414, 0.9297, 0.9414, 0.9297, 0.9414, 0.9297, 0.9414, 0.9297, 0.8105, 0.9297, 0.8105, 0.9297, 0.8105, 0.9297, 0.8105, 0.9297, 0.9414, 0.9297, 0.9414, 0.9297, 0.9414, 0.9297, 0.9414, 0.9297, 0.9414, 0.9297, 0.9414, 0.9297, 0.9414, 0.9297, 0.9414, 0.9297, 0.9414, 0.9297, 0.9414, 0.9297, 0.9414, 0.9297, 0.9414, 0.9297, 0.8105, 0.9297, 0.8105, 0.9297, 0.8105, 0.9297, 0.8105, 0.9297, 0.9414, 0.9297, 0.9414, 0.9297, 0.9414, 0.9297, 0.9414, 0.9297, 0.9414, 0.9297, 0.9414, 0.9297, 0.9414, 0.9297, 0.9414, 0.9297, 0.9414, 0.9297, 0.9414, 0.9297, 0.9414, 0.9297, 0.9414, 0.9297, 0.9414, 0.9297, 0.9414, 0.9297, 0.9414, 0.9297, 0.9414, 0.9297, 0.9414, 0.9297, 0.9414, 0.9297, 0.9414, 0.9297, 0.9414, 0.9297, 0.9414, 0.9297, 0.9414, 0.9297, 0.9414, 0.9297, 0.9414, 0.9297, 0.9414, 0.9297, 0.9414, 0.9297, 0.9414, 0.9297, 0.9414, 0.9297, 0.9414, 0.9297, 0.9414, 0.9297, 0.9414, 0.9297, 0.9414, 0.9297, 0.9414, 0.9297, 0.9414, 0.9297, 0.9414, 0.9297, 0.9414, 0.9297, 0.9414, 0.9297, 0.9414, 0.9297, 0.9414, 0.9297, 0.9414, 0.9297, 0.8105, 0.9297, 0.8105, 0.9297, 0.8105, 0.9297, 0.8105, 0.9297, 0.9414, 0.9297, 0.9414, 0.9297, 0.9414, 0.9297, 0.9414, 0.9297, 0.9414, 0.9297, 0.9414, 0.9297, 0.9414, 0.9297, 0.9414, 0.9297, 0.9414, 0.9297, 0.9414, 0.9297, 0.9414, 0.9297, 0.9414, 0.9297, 0.8105, 0.9297, 0.8105, 0.9297, 0.8105, 0.9297, 0.8105, 0.9297, 0.9414, 0.9297, 0.9414, 0.9297, 0.9414, 0.9297, 0.9414, 0.9297, 0.9414, 0.9297, 0.9414, 0.9297, 0.9414, 0.9297, 0.9414, 0.9297, 0.9414, 0.9297, 0.9414, 0.9297, 0.9414, 0.9297, 0.9414, 0.9297, 0.9414, 0.9297, 0.9414, 0.9297, 0.9414, 0.9297, 0.9414, 0.9297, 0.9414, 0.9297, 0.9414, 0.9297, 0.9414, 0.9297, 0.9414, 0.9297, 0.9414, 0.9297, 0.9414, 0.9297, 0.9414, 0.9297, 0.9414, 0.9297, 0.9414, 0.9297, 0.9414, 0.9297, 0.9414, 0.9297, 0.9414, 0.9297, 0.9414, 0.9297, 0.9414, 0.9297, 0.9414, 0.9297, 0.9414, 0.9297, 0.9414, 0.9297, 0.9414, 0.9297, 0.9414, 0.9297, 0.9414, 0.9297, 0.9414, 0.9297, 0.9414, 0.9297, 0.9414, 0.9297, 0.9414, 0.9297, 0.9414, 0.9297, 0.9414, 0.9297, 0.9414, 0.9297, 0.9414, 0.9297, 0.8105, 0.9297, 0.8105, 0.9297, 0.8105, 0.9297, 0.8105, 0.9297, 0.9414, 0.9297, 0.9414, 0.9297, 0.9414, 0.9297, 0.9414, 0.9297, 0.9414, 0.9297, 0.9414, 0.9297, 0.9414, 0.9297, 0.9414, 0.9297, 0.9414, 0.9297, 0.9414, 0.9297, 0.9414, 0.9297, 0.9414, 0.9297, 0.8105, 0.9297, 0.8105, 0.9297, 0.8105, 0.9297, 0.8105, 0.9297, 0.9414, 0.9297, 0.9414, 0.9297, 0.9414, 0.9297, 0.9414, 0.9297, 0.9414, 0.9297, 0.9414, 0.9297, 0.9414, 0.9297, 0.9414, 0.9297, 0.9414, 0.9297, 0.9414, 0.9297, 0.9414, 0.9297, 0.9414, 0.9297, 0.9414, 0.9297, 0.9414, 0.9297, 0.9414, 0.9297, 0.9414, 0.9297, 0.9414, 0.9297, 0.9414, 0.9297, 0.9414, 0.9297, 0.9414, 0.9297, 0.9414, 0.9297, 0.9414, 0.9297, 0.9414, 0.9297, 0.9414, 0.9297, 0.9414, 0.9297, 0.9414, 0.9297, 0.9414, 0.9297, 0.9414, 0.9297, 0.9414, 0.9297, 0.9414, 0.9297, 0.9414, 0.9297, 0.9414, 0.9297, 0.9414, 0.9297, 0.9414, 0.9297, 0.9414, 0.9297, 0.9414, 0.9297, 0.9414, 0.9297, 0.9414, 0.9297, 0.9414, 0.9297, 0.9414, 0.9297, 0.8105, 0.9297, 0.8105, 0.9297, 0.8105, 0.9297, 0.8105, 0.9297, 0.9414, 0.9297, 0.9414, 0.9297, 0.9414, 0.9297, 0.9414, 0.9297, 0.9414, 0.9297, 0.9414, 0.9297, 0.9414, 0.9297, 0.9414, 0.9297, 0.9414, 0.9297, 0.9414, 0.9297, 0.9414, 0.9297, 0.9414, 0.9297, 0.8105, 0.9297, 0.8105, 0.9297, 0.8105, 0.9297, 0.8105, 0.9297, 0.9414, 0.9297, 0.9414, 0.9297, 0.9414, 0.9297, 0.9414, 0.9297, 0.9414, 0.9297, 0.9414, 0.9297, 0.9414, 0.9297, 0.9414, 0.9297, 0.9414, 0.9297, 0.9414, 0.9297, 0.9414, 0.9297, 0.9414, 0.9297, 0.9414, 0.9297, 0.9414, 0.9297, 0.9414, 0.9297, 0.9414, 0.9297, 0.9414, 0.9297, 0.9414, 0.9297, 0.9414, 0.9297, 0.9414, 0.9297, 0.9414, 0.9297, 0.9414, 0.9297, 0.9414, 0.9297, 0.9414, 0.9297, 0.9414, 0.9297, 0.9414, 0.9297, 0.9414, 0.9297, 0.9414, 0.9297, 0.9414, 0.9297, 0.9414, 0.9297, 0.9414, 0.9297, 0.9414, 0.9297, 0.9414, 0.9297, 0.9414, 0.9297, 0.9414, 0.9297, 0.9414, 0.9297, 0.9414, 0.9297, 0.9414, 0.9297, 0.9414, 0.9297, 0.9414, 0.9297, 0.9414, 0.9297, 0.9414, 0.9297, 0.9414, 0.9297, 0.9414, 0.9297, 0.8105, 0.9297, 0.8105, 0.9297, 0.8105, 0.9297, 0.8105, 0.9297, 0.9414, 0.9297, 0.9414, 0.9297, 0.9414, 0.9297, 0.9414, 0.9297, 0.9414, 0.9297, 0.9414, 0.9297, 0.9414, 0.9297, 0.9414, 0.9297, 0.9414, 0.9297, 0.9414, 0.9297, 0.9414, 0.9297, 0.9414, 0.9297, 0.8105, 0.9297, 0.8105, 0.9297, 0.8105, 0.9297, 0.8105, 0.9297, 0.9414, 0.9297, 0.9414, 0.9297, 0.9414, 0.9297, 0.9414, 0.9297, 0.9414, 0.9297, 0.9414, 0.9297, 0.9414, 0.9297, 0.9414, 0.9297, 0.9414, 0.9297, 0.9414, 0.9297, 0.9414, 0.9297, 0.9414, 0.9297, 0.9414, 0.9297, 0.9414, 0.9297, 0.9414, 0.9297, 0.9414, 0.9297, 0.9414, 0.9297, 0.9414, 0.9297, 0.9414, 0.9297, 0.9414, 0.9297, 0.9414, 0.9297, 0.9414, 0.9297, 0.9414, 0.9297, 0.9414, 0.9297, 0.9414, 0.9297, 0.9414, 0.9297, 0.9414, 0.9297, 0.9414, 0.9297, 0.9414, 0.9297, 0.9414, 0.9297, 0.9414, 0.9297, 0.9414, 0.9297, 0.9414, 0.9297, 0.9414, 0.9297, 0.9414, 0.9297, 0.9414, 0.9297, 0.9414, 0.9297, 0.9414, 0.9297, 0.9414, 0.9297, 0.9414, 0.9297, 0.8105, 0.9297, 0.8105, 0.9297, 0.8105, 0.9297, 0.8105, 0.9297, 0.9414, 0.9297, 0.9414, 0.9297, 0.9414, 0.9297, 0.9414, 0.9297, 0.9414, 0.9297, 0.9414, 0.9297, 0.9414, 0.9297, 0.9414, 0.9297, 0.9414, 0.9297, 0.9414, 0.9297, 0.9414, 0.9297, 0.9414, 0.9297, 0.9414, 0.9297, 0.9414, 0.9297, 0.9414, 0.9297, 0.9414, 0.9297, 0.9414, 0.9297, 0.9414, 0.9297, 0.9414, 0.9297, 0.9414, 0.9297, 0.9414, 0.9297, 0.9414, 0.9297, 0.9414, 0.9297, 0.9414, 0.9297, 0.9414, 0.9297, 0.9414, 0.9297, 0.9414, 0.9297, 0.9414, 0.9297, 0.9414, 0.9297, 0.9414, 0.9297, 0.9414, 0.9297, 0.9414, 0.9297, 0.9414, 0.9297, 0.9414, 0.9297, 0.9414, 0.9297, 0.9414, 0.9297, 0.9414, 0.9297, 0.9414, 0.9297, 0.9414, 0.9297, 0.9414, 0.9297, 0.8105, 0.9297, 0.8105, 0.9297, 0.8105, 0.9297, 0.8105, 0.9297, 0.9414, 0.9297, 0.9414, 0.9297, 0.9414, 0.9297, 0.9414, 0.9297, 0.9414, 0.9297, 0.9414, 0.9297, 0.9414, 0.9297, 0.9414, 0.9297, 0.9414, 0.9297, 0.9414, 0.9297, 0.9414, 0.9297, 0.9414, 0.9297, 0.8105, 0.9297, 0.8105, 0.9297, 0.8105, 0.9297, 0.8105, 0.9297, 0.9414, 0.9297, 0.9414, 0.9297, 0.9414, 0.9297, 0.9414, 0.9297, 0.9414, 0.9297, 0.9414, 0.9297, 0.9414, 0.9297, 0.9414, 0.9297, 0.9414, 0.9297, 0.9414, 0.9297, 0.9414, 0.9297, 0.9414, 0.9297, 0.9414, 0.9297, 0.9414, 0.9297, 0.9414, 0.9297, 0.9414, 0.9297, 0.9414, 0.9297, 0.9414, 0.9297, 0.9414, 0.9297, 0.9414, 0.9297, 0.9414, 0.9297, 0.9414, 0.9297, 0.9414, 0.9297, 0.9414, 0.9297, 0.9414, 0.9297, 0.9414, 0.9297, 0.9414, 0.9297, 0.9414, 0.9297, 0.9414, 0.9297, 0.9414, 0.9297, 0.9414, 0.9297, 0.9414, 0.9297, 0.9414, 0.9297, 0.9414, 0.9297, 0.9414, 0.9297, 0.9414, 0.9297, 0.9414, 0.9297, 0.9414, 0.9297, 0.9414, 0.9297, 0.9414, 0.9297, 0.9414, 0.9297, 0.9414, 0.9297, 0.9414, 0.9297, 0.9414, 0.9297, 0.8105, 0.9297, 0.8105, 0.9297, 0.8105, 0.9297, 0.8105, 0.9297, 0.8105, 0.9297, 0.8105, 0.9297, 0.8105, 0.9297, 0.8105, 0.9297, 0.8105, 0.9297, 0.8105, 0.9297, 0.7012, 0.9297, 0.7012, 0.9297, 0.7012, 0.9297, 0.7012, 0.9297, 0.7012, 0.9297, 0.7012, 0.9297, 0.7012, 0.9297, 0.7012, 0.9297, 0.7012, 0.9297, 0.7012, 0.9297, 0.7012, 0.9297, 0.7012, 0.9297, 0.7012, 0.9297, 0.7012, 0.9297, 0.7012, 0.9297, 0.7012, 0.9297, 0.7012, 0.9297, 0.7012, 0.9297, 0.7012, 0.9297, 0.7012, 0.9297, 0.7012, 0.9297, 0.7012, 0.9297, 0.7012, 0.9297, 0.7012, 0.9297, 0.7012, 0.9297, 0.7012, 0.9297, 0.7012, 0.9297, 0.7012, 0.9297, 0.7012, 0.9297, 0.7012, 0.9297, 0.7012, 0.9297, 0.7012, 0.9297, 0.8105, 0.9297, 0.8105, 0.9297, 0.8105, 0.9297, 0.8105, 0.9297, 0.8105, 0.9297, 0.8105, 0.9297, 0.8105, 0.9297, 0.8105, 0.9297, 0.8105, 0.9297, 0.8105, 0.9297, 0.8105, 0.9297, 0.8105, 0.9297, 0.8105, 0.9297, 0.8105, 0.9297, 0.8105, 0.9297, 0.8105, 0.9297, 0.8105, 0.9297, 0.8105, 0.9297, 0.8105, 0.9297, 0.8105, 0.9297, 0.8105, 0.9297, 0.8105, 0.9297, 0.8105, 0.9297, 0.8105, 0.9297, 0.8105, 0.9297, 0.8105, 0.9297, 0.8105, 0.9297, 0.8105, 0.9297, 0.8105, 0.9297, 0.8105, 0.9297, 0.8105, 0.9297, 0.8105, 0.9297, 0.8105, 0.9297, 0.8105, 0.9297, 0.8105, 0.9297, 0.8105, 0.9297, 0.8105, 0.9297, 0.8105, 0.9297, 0.8105, 0.9297, 0.8105, 0.9297, 0.8105, 0.9297, 0.8105, 0.9297, 0.8105, 0.9297, 0.8105, 0.9297, 0.8105, 0.9297, 0.8105, 0.9297, 0.8105, 0.9297, 0.8105, 0.9297, 0.8105, 0.9297, 0.8105, 0.9297, 0.8105, 0.9297, 0.8105, 0.9297, 0.8105, 0.9297, 0.8105, 0.9297, 0.8105, 0.9297, 0.8105, 0.9297, 0.8105, 0.9297, 0.8105, 0.9297, 0.8105, 0.9297, 0.8105, 0.9297, 0.8105, 0.9297, 0.8105, 0.9297, 0.8105, 0.9297, 0.8105, 0.9297, 0.8105, 0.9297, 0.8105, 0.9297, 0.8105, 0.9297, 0.8105, 0.9297, 0.8105, 0.9297, 0.8105, 0.9297, 0.8105, 0.9297, 0.8105, 0.9297, 0.8105, 0.9297, 0.8105, 0.9297, 0.8105, 0.9297, 0.8105, 0.9297, 0.8105, 0.9297, 0.8105, 0.9297, 0.8105, 0.9297, 0.8105, 0.9297, 0.8105, 0.9297, 0.8105, 0.9297, 0.8105, 0.9297, 0.8105, 0.9297, 0.8105, 0.9297, 0.8105, 0.9297, 0.8105, 0.9297, 0.8105, 0.9297, 0.8105, 0.9297, 0.8105, 0.9297, 0.8105, 0.9297, 0.8105, 0.9297, 0.8105, 0.9297, 0.8105, 0.9297, 0.8105, 0.9297, 0.8105, 0.9297, 0.8105, 0.9297, 0.8105, 0.9297, 0.8105, 0.9297, 0.8105, 0.9297, 0.8105, 0.9297, 0.8105, 0.9297, 0.8105, 0.9297, 0.8105, 0.9297, 0.8105, 0.9297, 0.8105, 0.9297, 0.8105, 0.9297, 0.8105, 0.9297, 0.8105, 0.9297, 0.8105, 0.9297, 0.8105, 0.9297, 0.8105, 0.9297, 0.8105, 0.9297, 0.8105, 0.9297, 0.8105, 0.9297, 0.8105, 0.9297, 0.8105, 0.9297, 0.8105, 0.9297, 0.8105, 0.9297, 0.8105, 0.9297, 0.8105, 0.9297, 0.8105, 0.9297, 0.8105, 0.9297, 0.8105, 0.9297, 0.8105, 0.9297, 0.8105, 0.9297, 0.8105, 0.9297, 0.8105, 0.9297, 0.8105, 0.9297, 0.8105, 0.9297, 0.8105, 0.9297, 0.8105, 0.9297, 0.9414, 0.9297, 0.9414, 0.9297, 0.9414, 0.9297, 0.9414, 0.9297, 0.9414, 0.9297, 0.9414, 0.9297, 0.9414, 0.9297, 0.9414, 0.9297, 0.9414, 0.9297, 0.9414, 0.9297, 0.9414, 0.9297, 0.9414, 0.9297, 0.9414, 0.9297, 0.9414, 0.9297, 0.9414, 0.9297, 0.9414, 0.9297, 0.9414, 0.9297, 0.9414, 0.9297, 0.9414, 0.9297, 0.9414, 0.9297, 0.9414, 0.9297, 0.9414, 0.9297, 0.9414, 0.9297, 0.9414, 0.9297, 0.9414, 0.9297, 0.9414, 0.9297, 0.9414, 0.9297, 0.9414, 0.9297, 0.9414, 0.9297, 0.9414, 0.9297, 0.9414, 0.9297, 0.9414, 0.9297, 0.9414, 0.9297, 0.9414, 0.9297, 0.9414, 0.9297, 0.9414, 0.9297, 0.9414, 0.9297, 0.9414, 0.9297, 0.9414, 0.9297, 0.9414, 0.9297, 0.9414, 0.9297, 0.9414, 0.9297, 0.9414, 0.9297, 0.9414, 0.9297, 0.9414, 0.9297, 0.9414, 0.9297, 0.9414, 0.9297, 0.9414, 0.9297, 0.9414, 0.9297, 0.9414, 0.9297, 0.9414, 0.9297, 0.9414, 0.9297, 0.9414, 0.9297, 0.9414, 0.9297, 0.9414, 0.9297, 0.9414, 0.9297, 0.9414, 0.9297, 0.9414, 0.9297, 0.9414, 0.9297, 0.9414, 0.9297, 0.9414, 0.9297, 0.9414, 0.9297, 0.9414, 0.9297, 0.9414, 0.9297, 0.9414, 0.9297, 0.9414, 0.9297, 0.9414, 0.9297, 0.9414, 0.9297, 0.9414, 0.9297, 0.9414, 0.9297, 0.9414, 0.9297, 0.9414, 0.9297, 0.9414, 0.9297, 0.9414, 0.9297, 0.9414, 0.9297, 0.9414, 0.9297, 0.9414, 0.9297, 0.9414, 0.9297, 0.9414, 0.9297, 0.9414, 0.9297, 0.9414, 0.9297, 0.9414, 0.9297, 0.9414, 0.9297, 0.9414, 0.9297, 0.9414, 0.9297, 0.9414, 0.9297, 0.9414, 0.9297, 0.9414, 0.9297, 0.9414, 0.9297, 0.9414, 0.9297, 0.9414, 0.9297, 0.9414, 0.9297, 0.9414, 0.9297, 0.9414, 0.9297, 0.9414, 0.9297, 0.9414, 0.9297, 0.9414, 0.9297, 0.9414, 0.9297, 0.9414, 0.9297, 0.9414, 0.9297, 0.9414, 0.9297, 0.9414, 0.9297, 0.9414, 0.9297, 0.9414, 0.9297, 0.9414, 0.9297, 0.9414, 0.9297, 0.9414, 0.9297, 0.9414, 0.9297, 0.9414, 0.9297, 0.9414, 0.9297, 0.9414, 0.9297, 0.9414, 0.9297, 0.9414, 0.9297, 0.9414, 0.9297, 0.9414, 0.9297, 0.9414, 0.9297, 0.9414, 0.9297, 0.9414, 0.9297, 0.9414, 0.9297, 0.9414, 0.9297, 0.9414, 0.9297, 0.9414, 0.9297, 0.9414, 0.9297, 0.9414, 0.9297, 0.9414, 0.9297, 0.9414, 0.9297, 0.9414, 0.9297, 0.9414, 0.9297, 0.7012, 0.9297, 0.7012, 0.9297, 0.7012, 0.9297, 0.7012, 0.9297, 0.7012, 0.9297, 0.7012, 0.9297, 0.7012, 0.9297, 0.7012, 0.9297, 0.7012, 0.9297, 0.7012, 0.9297, 0.7012, 0.9297, 0.7012, 0.9297, 0.7012, 0.9297, 0.7012, 0.9297, 0.7012, 0.9297, 0.7012, 0.9297, 0.7012, 0.9297, 0.7012, 0.9297, 0.7012, 0.9297, 0.7012, 0.9297, 0.7012, 0.9297, 0.7012, 0.9297, 0.7012, 0.9297, 0.7012, 0.9297, 0.7012, 0.9297, 0.7012, 0.9297, 0.7012, 0.9297, 0.7012, 0.9297, 0.7012, 0.9297, 0.7012, 0.9297, 0.7012, 0.9297, 0.7012, 0.9297, 0.7012, 0.9297, 0.7012, 0.9297, 0.7012, 0.9297, 0.7012, 0.9297, 0.7012, 0.9297, 0.7012, 0.9297, 0.7012, 0.9297, 0.7012, 0.9297, 0.7012, 0.9297, 0.7012, 0.9297, 0.7012, 0.9297, 0.7012, 0.9297, 0.7012, 0.9297, 0.7012, 0.9297, 0.7012, 0.9297, 0.7012, 0.9297, 0.7012, 0.9297, 0.7012, 0.9297, 0.7012, 0.9297, 0.7012, 0.9297, 0.7012, 0.9297, 0.7012, 0.9297, 0.7012, 0.9297, 0.7012, 0.9297, 0.7012, 0.9297, 0.7012, 0.9297, 0.7012, 0.9297, 0.7012, 0.9297, 0.7012, 0.9297, 0.7012, 0.9297, 0.7012, 0.9297, 0.7012, 0.9297, 0.7012, 0.9297, 0.7012, 0.9297, 0.7012, 0.9297, 0.7012, 0.9297, 0.7012, 0.9297, 0.7012, 0.9297, 0.7012, 0.9297, 0.7012, 0.9297, 0.7012, 0.9297, 0.7012, 0.9297, 0.7012, 0.9297, 0.7012, 0.9297, 0.7012, 0.9297, 0.7012, 0.9297, 0.7012, 0.9297, 0.7012, 0.9297, 0.7012, 0.9297, 0.7012, 0.9297, 0.7012, 0.9297, 0.7012, 0.9297, 0.7012, 0.9297, 0.7012, 0.9297, 0.7012, 0.9297, 0.7012, 0.9297, 0.7012, 0.9297, 0.7012, 0.9297, 0.7012, 0.9297, 0.7012, 0.9297, 0.7012, 0.9297, 0.7012, 0.9297, 0.7012, 0.9297, 0.7012, 0.9297, 0.7012, 0.9297, 0.7012, 0.9297, 0.7012, 0.9297, 0.7012, 0.9297, 0.7012, 0.9297, 0.7012, 0.9297, 0.7012, 0.9297, 0.7012, 0.9297, 0.7012, 0.9297, 0.7012, 0.9297, 0.7012, 0.9297, 0.7012, 0.9297, 0.7012, 0.9297, 0.7012, 0.9297, 0.7012, 0.9297, 0.7012, 0.9297, 0.7012, 0.9297, 0.7012, 0.9297, 0.7012, 0.9297, 0.7012, 0.9297, 0.7012, 0.9297, 0.7012, 0.9297, 0.7012, 0.9297, 0.7012, 0.9297, 0.7012, 0.9297, 0.7012, 0.9297, 0.7012, 0.9297, 0.7012, 0.9297, 0.7012, 0.9297, 0.7012, 0.9297, 0.7012, 0.9297, 0.7012, 0.9297])
me_sphere.use_remesh_fix_poles = True
me_sphere.use_remesh_preserve_attributes = False
me_sphere.use_mirror_vertex_groups = False
me_sphere.update()

# ---- objects
ob_sphere = bpy.data.objects.new('Sphere', me_sphere)

# ---- transforms, parenting, visibility, modifiers, constraints
ob_sphere.location = (0.0, 0.0, 0.0)
ob_sphere.lineart.crease_threshold = 0.0

# ---- collection membership
col_collection.objects.link(ob_sphere)

# ---- scene / render settings (as saved in the file)
scene.frame_start = 1; scene.frame_end = 250; scene.frame_set(1)
scene.render.engine = 'BLENDER_EEVEE_NEXT'
scene.cycles.use_denoising = False
scene.cycles.samples = 128
scene.cycles.sampling_pattern = 'TABULATED_SOBOL'
scene.cycles.use_adaptive_sampling = False
scene.cycles.use_light_tree = False
scene.view_settings.view_transform = 'Filmic'
bpy.context.view_layer.update()

# ---- added for rendering (the .blend has no active camera and no usable light): camera, sun
cam_auto = bpy.data.cameras.new('AutoCamera')
cam_auto.lens = 50.0
cam_auto.sensor_width = 36.0
cam_auto.clip_end = 1000.0
ob_auto_camera = bpy.data.objects.new('AutoCamera', cam_auto)
scene.collection.objects.link(ob_auto_camera)
ob_auto_camera.location = (3.8148, -4.57776, 4.55184)
ob_auto_camera.rotation_euler = (1.09748, -7.21219e-08, 0.694738)
scene.camera = ob_auto_camera
light_auto_sun = bpy.data.lights.new('AutoSun', 'SUN')
light_auto_sun.energy = 3.0
light_auto_sun.angle = 0.0523599
ob_auto_sun = bpy.data.objects.new('AutoSun', light_auto_sun)
scene.collection.objects.link(ob_auto_sun)
ob_auto_sun.rotation_euler = (0.872665, 0.174533, 0.523599)
bpy.context.view_layer.update()
